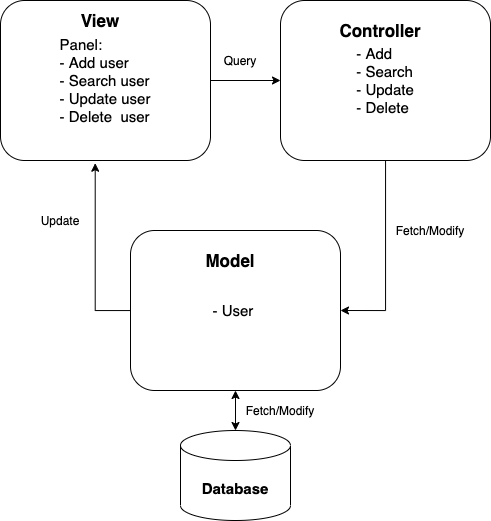

The diagram above was exported from draw.io. Its source (the exported page's mxGraphModel, read from the mxfile embedded in the PNG):
<mxGraphModel dx="1456" dy="741" grid="1" gridSize="10" guides="1" tooltips="1" connect="1" arrows="1" fold="1" page="1" pageScale="1" pageWidth="850" pageHeight="1100" math="0" shadow="0">
  <root>
    <mxCell id="0" />
    <mxCell id="1" parent="0" />
    <mxCell id="qRhJUCFs4bhjyMedDuYA-11" style="edgeStyle=orthogonalEdgeStyle;rounded=0;orthogonalLoop=1;jettySize=auto;html=1;entryX=0;entryY=0.5;entryDx=0;entryDy=0;" edge="1" parent="1" source="qRhJUCFs4bhjyMedDuYA-1" target="qRhJUCFs4bhjyMedDuYA-3">
      <mxGeometry relative="1" as="geometry" />
    </mxCell>
    <mxCell id="qRhJUCFs4bhjyMedDuYA-1" value="&lt;div style=&quot;text-align: left ; font-size: 15px&quot;&gt;&lt;span&gt;&lt;font style=&quot;font-size: 15px&quot;&gt;Panel:&lt;/font&gt;&lt;/span&gt;&lt;/div&gt;&lt;div style=&quot;text-align: left ; font-size: 15px&quot;&gt;&lt;span&gt;&lt;font style=&quot;font-size: 15px&quot;&gt;- Add user&lt;/font&gt;&lt;/span&gt;&lt;/div&gt;&lt;div style=&quot;text-align: left ; font-size: 15px&quot;&gt;&lt;span&gt;&lt;font style=&quot;font-size: 15px&quot;&gt;- Search user&lt;/font&gt;&lt;/span&gt;&lt;/div&gt;&lt;div style=&quot;text-align: left ; font-size: 15px&quot;&gt;&lt;span&gt;&lt;font style=&quot;font-size: 15px&quot;&gt;- Update user&lt;/font&gt;&lt;/span&gt;&lt;/div&gt;&lt;div style=&quot;text-align: left ; font-size: 15px&quot;&gt;&lt;span&gt;&lt;font style=&quot;font-size: 15px&quot;&gt;- Delete&amp;nbsp; user&lt;/font&gt;&lt;/span&gt;&lt;/div&gt;" style="rounded=1;whiteSpace=wrap;html=1;" vertex="1" parent="1">
      <mxGeometry x="160" y="320" width="210" height="160" as="geometry" />
    </mxCell>
    <mxCell id="qRhJUCFs4bhjyMedDuYA-2" value="&lt;b&gt;&lt;font style=&quot;font-size: 17px&quot;&gt;View&lt;/font&gt;&lt;/b&gt;" style="text;html=1;strokeColor=none;fillColor=none;align=center;verticalAlign=middle;whiteSpace=wrap;rounded=0;" vertex="1" parent="1">
      <mxGeometry x="240" y="330" width="40" height="20" as="geometry" />
    </mxCell>
    <mxCell id="qRhJUCFs4bhjyMedDuYA-12" style="edgeStyle=orthogonalEdgeStyle;rounded=0;orthogonalLoop=1;jettySize=auto;html=1;entryX=1;entryY=0.5;entryDx=0;entryDy=0;" edge="1" parent="1" source="qRhJUCFs4bhjyMedDuYA-3" target="qRhJUCFs4bhjyMedDuYA-5">
      <mxGeometry relative="1" as="geometry" />
    </mxCell>
    <mxCell id="qRhJUCFs4bhjyMedDuYA-3" value="&lt;div style=&quot;text-align: left&quot;&gt;&lt;span style=&quot;font-size: 15px&quot;&gt;- Add&lt;/span&gt;&lt;/div&gt;&lt;span style=&quot;font-size: 15px&quot;&gt;&lt;div style=&quot;text-align: left&quot;&gt;&lt;span&gt;- Search&lt;/span&gt;&lt;/div&gt;&lt;div style=&quot;text-align: left&quot;&gt;&lt;span&gt;- Update&lt;/span&gt;&lt;/div&gt;&lt;div style=&quot;text-align: left&quot;&gt;&lt;span&gt;- Delete&lt;/span&gt;&lt;/div&gt;&lt;/span&gt;" style="rounded=1;whiteSpace=wrap;html=1;" vertex="1" parent="1">
      <mxGeometry x="440" y="320" width="210" height="160" as="geometry" />
    </mxCell>
    <mxCell id="qRhJUCFs4bhjyMedDuYA-4" value="&lt;b&gt;&lt;font style=&quot;font-size: 17px&quot;&gt;Controller&lt;/font&gt;&lt;/b&gt;" style="text;html=1;strokeColor=none;fillColor=none;align=center;verticalAlign=middle;whiteSpace=wrap;rounded=0;" vertex="1" parent="1">
      <mxGeometry x="520" y="340" width="40" height="20" as="geometry" />
    </mxCell>
    <mxCell id="qRhJUCFs4bhjyMedDuYA-10" style="edgeStyle=orthogonalEdgeStyle;rounded=0;orthogonalLoop=1;jettySize=auto;html=1;entryX=0.451;entryY=1.017;entryDx=0;entryDy=0;entryPerimeter=0;" edge="1" parent="1" source="qRhJUCFs4bhjyMedDuYA-5" target="qRhJUCFs4bhjyMedDuYA-1">
      <mxGeometry relative="1" as="geometry">
        <Array as="points">
          <mxPoint x="255" y="630" />
        </Array>
      </mxGeometry>
    </mxCell>
    <mxCell id="qRhJUCFs4bhjyMedDuYA-5" value="&lt;font style=&quot;font-size: 15px&quot;&gt;- User&amp;nbsp;&lt;/font&gt;" style="rounded=1;whiteSpace=wrap;html=1;" vertex="1" parent="1">
      <mxGeometry x="290" y="550" width="210" height="160" as="geometry" />
    </mxCell>
    <mxCell id="qRhJUCFs4bhjyMedDuYA-6" value="&lt;b&gt;&lt;font style=&quot;font-size: 17px&quot;&gt;Model&lt;/font&gt;&lt;/b&gt;" style="text;html=1;strokeColor=none;fillColor=none;align=center;verticalAlign=middle;whiteSpace=wrap;rounded=0;" vertex="1" parent="1">
      <mxGeometry x="370" y="570" width="40" height="20" as="geometry" />
    </mxCell>
    <mxCell id="qRhJUCFs4bhjyMedDuYA-7" value="&lt;b&gt;&lt;font style=&quot;font-size: 15px&quot;&gt;Database&lt;/font&gt;&lt;/b&gt;" style="shape=cylinder3;whiteSpace=wrap;html=1;boundedLbl=1;backgroundOutline=1;size=15;" vertex="1" parent="1">
      <mxGeometry x="340" y="750" width="110" height="90" as="geometry" />
    </mxCell>
    <mxCell id="qRhJUCFs4bhjyMedDuYA-8" value="" style="endArrow=classic;startArrow=classic;html=1;entryX=0.5;entryY=1;entryDx=0;entryDy=0;exitX=0.5;exitY=0;exitDx=0;exitDy=0;exitPerimeter=0;" edge="1" parent="1" source="qRhJUCFs4bhjyMedDuYA-7" target="qRhJUCFs4bhjyMedDuYA-5">
      <mxGeometry width="50" height="50" relative="1" as="geometry">
        <mxPoint x="380" y="760" as="sourcePoint" />
        <mxPoint x="430" y="710" as="targetPoint" />
      </mxGeometry>
    </mxCell>
    <mxCell id="qRhJUCFs4bhjyMedDuYA-9" value="Fetch/Modify" style="text;html=1;strokeColor=none;fillColor=none;align=center;verticalAlign=middle;whiteSpace=wrap;rounded=0;" vertex="1" parent="1">
      <mxGeometry x="420" y="720" width="40" height="20" as="geometry" />
    </mxCell>
    <mxCell id="qRhJUCFs4bhjyMedDuYA-13" value="Fetch/Modify" style="text;html=1;strokeColor=none;fillColor=none;align=center;verticalAlign=middle;whiteSpace=wrap;rounded=0;" vertex="1" parent="1">
      <mxGeometry x="570" y="540" width="40" height="20" as="geometry" />
    </mxCell>
    <mxCell id="qRhJUCFs4bhjyMedDuYA-14" value="Query" style="text;html=1;strokeColor=none;fillColor=none;align=center;verticalAlign=middle;whiteSpace=wrap;rounded=0;" vertex="1" parent="1">
      <mxGeometry x="380" y="370" width="40" height="20" as="geometry" />
    </mxCell>
    <mxCell id="qRhJUCFs4bhjyMedDuYA-15" value="Update" style="text;html=1;strokeColor=none;fillColor=none;align=center;verticalAlign=middle;whiteSpace=wrap;rounded=0;" vertex="1" parent="1">
      <mxGeometry x="200" y="530" width="40" height="20" as="geometry" />
    </mxCell>
  </root>
</mxGraphModel>